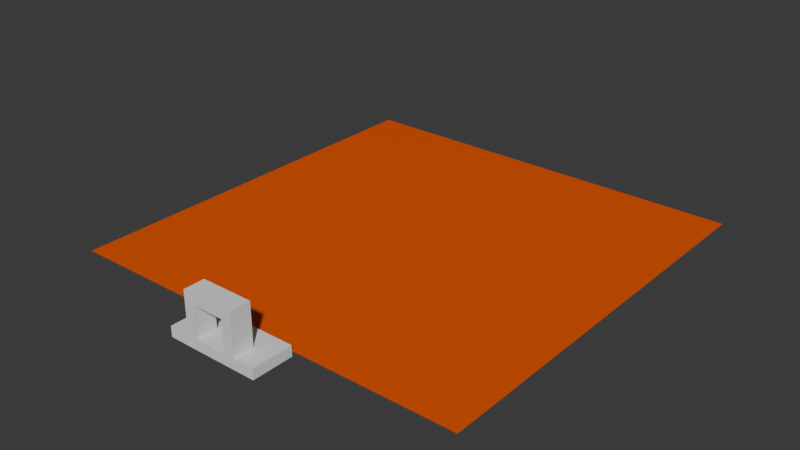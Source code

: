 # Source: VolcanoDungeon.blend  (saved by Blender 4.0.36; exported with 4.5.12 LTS)
import bpy
from mathutils import Matrix  # noqa: F401  (used for matrix-valued properties, if any)

bpy.ops.wm.read_factory_settings(use_empty=True)
scene = bpy.context.scene
scene.name = 'Scene'

# ---- collections
col_geo = bpy.data.collections.new('Geo'); scene.collection.children.link(col_geo)

# ---- materials (node trees are filled in below, after node groups)
mat_material = bpy.data.materials.new('Material')
mat_material.use_transparent_shadow = False

# ---- material node trees
mat_material.use_nodes = True; mat_material.node_tree.nodes.clear()
_N = mat_material.node_tree.nodes; _L = mat_material.node_tree.links
n0 = _N.new('ShaderNodeBsdfPrincipled'); n0.name = 'Principled BSDF'; n0.location = (10, 300)
n0.inputs[0].default_value = (0.8003, 0.09281, 0.0, 1.0)
n0.inputs[3].default_value = 1.45
n1 = _N.new('ShaderNodeOutputMaterial'); n1.name = 'Material Output'; n1.location = (300, 300)
_L.new(n0.outputs[0], n1.inputs[0])
n1.is_active_output = True

# ---- world
world_world = bpy.data.worlds.new('World'); scene.world = world_world
world_world.use_nodes = True; world_world.node_tree.nodes.clear()
_N = world_world.node_tree.nodes; _L = world_world.node_tree.links
n0 = _N.new('ShaderNodeOutputWorld'); n0.name = 'World Output'; n0.location = (300, 300)
n1 = _N.new('ShaderNodeBackground'); n1.name = 'Background'; n1.location = (10, 300)
n1.inputs[0].default_value = (0.05088, 0.05088, 0.05088, 1.0)
_L.new(n1.outputs[0], n0.inputs[0])
n0.is_active_output = True
world_world.color = (0.05088, 0.05088, 0.05088)
world_world.use_sun_shadow = False
world_world.sun_shadow_jitter_overblur = 0.0

# ---- meshes
me_plane = bpy.data.meshes.new('Plane')
me_plane.from_pydata([(-1.0, -1.0, 0.0), (1.0, -1.0, 0.0), (-1.0, 1.0, 0.0), (1.0, 1.0, 0.0), (0.0, -1.0, 0.0)], [], [(0, 4, 1, 3, 2)])
_uv = me_plane.uv_layers.new(name='UVMap')
_uv.uv.foreach_set('vector', [0.0, 0.0, 0.5, 0.0, 1.0, 0.0, 1.0, 1.0, 0.0, 1.0])
me_plane.materials.append(mat_material)
me_plane.update()
me_cube_002 = bpy.data.meshes.new('Cube.002')
me_cube_002.from_pydata([(-7.0, -3.0, -1.0), (-7.0, -3.0, 1.0), (-7.0, 5.0, -1.0), (-7.0, 5.0, 1.0), (11.0, -3.0, -1.0), (11.0, -3.0, 1.0), (11.0, 5.0, -1.0), (11.0, 5.0, 1.0)], [], [(0, 1, 3, 2), (2, 3, 7, 6), (6, 7, 5, 4), (4, 5, 1, 0), (2, 6, 4, 0), (7, 3, 1, 5)])
_uv = me_cube_002.uv_layers.new(name='UVMap')
_uv.uv.foreach_set('vector', [0.375, 0.0, 0.625, 0.0, 0.625, 0.25, 0.375, 0.25, 0.375, 0.25, 0.625, 0.25, 0.625, 0.5, 0.375, 0.5, 0.375, 0.5, 0.625, 0.5, 0.625, 0.75, 0.375, 0.75, 0.375, 0.75, 0.625, 0.75, 0.625, 1.0, 0.375, 1.0, 0.125, 0.5, 0.375, 0.5, 0.375, 0.75, 0.125, 0.75, 0.625, 0.5, 0.875, 0.5, 0.875, 0.75, 0.625, 0.75])
me_cube_002.update()
me_cube_003 = bpy.data.meshes.new('Cube.003')
me_cube_003.from_pydata([(-1.0, -3.0, -1.0), (-1.0, -3.0, 5.0), (-1.0, 1.0, -1.0), (-1.0, 1.0, 5.0), (1.0, -3.0, -1.0), (1.0, -3.0, 5.0), (1.0, 1.0, -1.0), (1.0, 1.0, 5.0), (-1.0, -3.0, 7.0), (-1.0, 1.0, 7.0), (1.0, 1.0, 7.0), (1.0, -3.0, 7.0), (7.0, 1.0, 5.0), (7.0, -3.0, 5.0), (7.0, 1.0, 7.0), (7.0, -3.0, 7.0), (9.0, 1.0, 5.0), (9.0, -3.0, 5.0), (9.0, 1.0, 7.0), (9.0, -3.0, 7.0), (7.0, 1.0, -1.0), (7.0, -3.0, -1.0), (9.0, 1.0, -1.0), (9.0, -3.0, -1.0)], [], [(0, 1, 3, 2), (2, 3, 7, 6), (6, 7, 5, 4), (4, 5, 1, 0), (2, 6, 4, 0), (5, 7, 12, 13), (10, 9, 8, 11), (3, 1, 8, 9), (1, 5, 11, 8), (7, 3, 9, 10), (15, 13, 17, 19), (11, 5, 13, 15), (7, 10, 14, 12), (10, 11, 15, 14), (17, 16, 18, 19), (14, 15, 19, 18), (12, 14, 18, 16), (17, 13, 21, 23), (21, 20, 22, 23), (16, 17, 23, 22), (12, 16, 22, 20), (13, 12, 20, 21)])
_uv = me_cube_003.uv_layers.new(name='UVMap')
_uv.uv.foreach_set('vector', [0.375, 0.0, 0.625, 0.0, 0.625, 0.25, 0.375, 0.25, 0.375, 0.25, 0.625, 0.25, 0.625, 0.5, 0.375, 0.5, 0.375, 0.5, 0.625, 0.5, 0.625, 0.75, 0.375, 0.75, 0.375, 0.75, 0.625, 0.75, 0.625, 1.0, 0.375, 1.0, 0.125, 0.5, 0.375, 0.5, 0.375, 0.75, 0.125, 0.75, 0.625, 0.75, 0.625, 0.5, 0.625, 0.5, 0.625, 0.75, 0.625, 0.5, 0.875, 0.5, 0.875, 0.75, 0.625, 0.75, 0.625, 0.25, 0.625, 0.0, 0.625, 0.0, 0.625, 0.25, 0.625, 1.0, 0.625, 0.75, 0.625, 0.75, 0.625, 1.0, 0.625, 0.5, 0.625, 0.25, 0.625, 0.25, 0.625, 0.5, 0.625, 0.75, 0.625, 0.75, 0.625, 0.75, 0.625, 0.75, 0.625, 0.75, 0.625, 0.75, 0.625, 0.75, 0.625, 0.75, 0.625, 0.5, 0.625, 0.5, 0.625, 0.5, 0.625, 0.5, 0.625, 0.5, 0.625, 0.75, 0.625, 0.75, 0.625, 0.5, 0.625, 0.75, 0.625, 0.5, 0.625, 0.5, 0.625, 0.75, 0.625, 0.5, 0.625, 0.75, 0.625, 0.75, 0.625, 0.5, 0.625, 0.5, 0.625, 0.5, 0.625, 0.5, 0.625, 0.5, 0.625, 0.75, 0.625, 0.75, 0.625, 0.75, 0.625, 0.75, 0.625, 0.75, 0.625, 0.5, 0.625, 0.5, 0.625, 0.75, 0.625, 0.5, 0.625, 0.75, 0.625, 0.75, 0.625, 0.5, 0.625, 0.5, 0.625, 0.5, 0.625, 0.5, 0.625, 0.5, 0.625, 0.75, 0.625, 0.5, 0.625, 0.5, 0.625, 0.75])
me_cube_003.update()

# ---- objects
ob_plane = bpy.data.objects.new('Plane', me_plane)
ob_entrance_ground_col = bpy.data.objects.new('Entrance_Ground-col', me_cube_002)
ob_entrance_archway_col = bpy.data.objects.new('Entrance_Archway-col', me_cube_003)

# ---- transforms, parenting, visibility, modifiers, constraints
ob_plane.location = (0.0, 44.0, -1.0)
ob_plane.scale = (40.0, 40.0, 1.0)
ob_entrance_ground_col.location = (-2.0, -1.0, -1.0)
ob_entrance_archway_col.location = (-4.0, -1.0, 1.0)

# ---- collection membership
col_geo.objects.link(ob_plane)
col_geo.objects.link(ob_entrance_ground_col)
col_geo.objects.link(ob_entrance_archway_col)

# ---- scene / render settings (as saved in the file)
scene.frame_start = 1; scene.frame_end = 250; scene.frame_set(199)
scene.render.engine = 'BLENDER_EEVEE_NEXT'
scene.cycles.sampling_pattern = 'TABULATED_SOBOL'
bpy.context.view_layer.update()

# ---- added for rendering (the .blend has no active camera and no usable light): camera, sun
cam_auto = bpy.data.cameras.new('AutoCamera')
cam_auto.lens = 50.0
cam_auto.sensor_width = 36.0
cam_auto.clip_end = 1937.93
ob_auto_camera = bpy.data.objects.new('AutoCamera', cam_auto)
scene.collection.objects.link(ob_auto_camera)
ob_auto_camera.location = (110.424, -92.5087, 91.3391)
ob_auto_camera.rotation_euler = (1.09748, -7.21219e-08, 0.694738)
scene.camera = ob_auto_camera
light_auto_sun = bpy.data.lights.new('AutoSun', 'SUN')
light_auto_sun.energy = 3.0
light_auto_sun.angle = 0.0523599
ob_auto_sun = bpy.data.objects.new('AutoSun', light_auto_sun)
scene.collection.objects.link(ob_auto_sun)
ob_auto_sun.rotation_euler = (0.872665, 0.174533, 0.523599)
bpy.context.view_layer.update()
